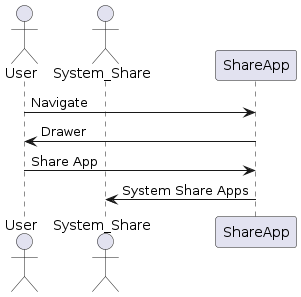

The diagram above was rendered by PlantUML. Its source (embedded in the PNG):
@startuml share_app

actor User
actor System_Share

User -> ShareApp: Navigate
ShareApp -> User : Drawer
User -> ShareApp : Share App
ShareApp -> System_Share : System Share Apps

@enduml